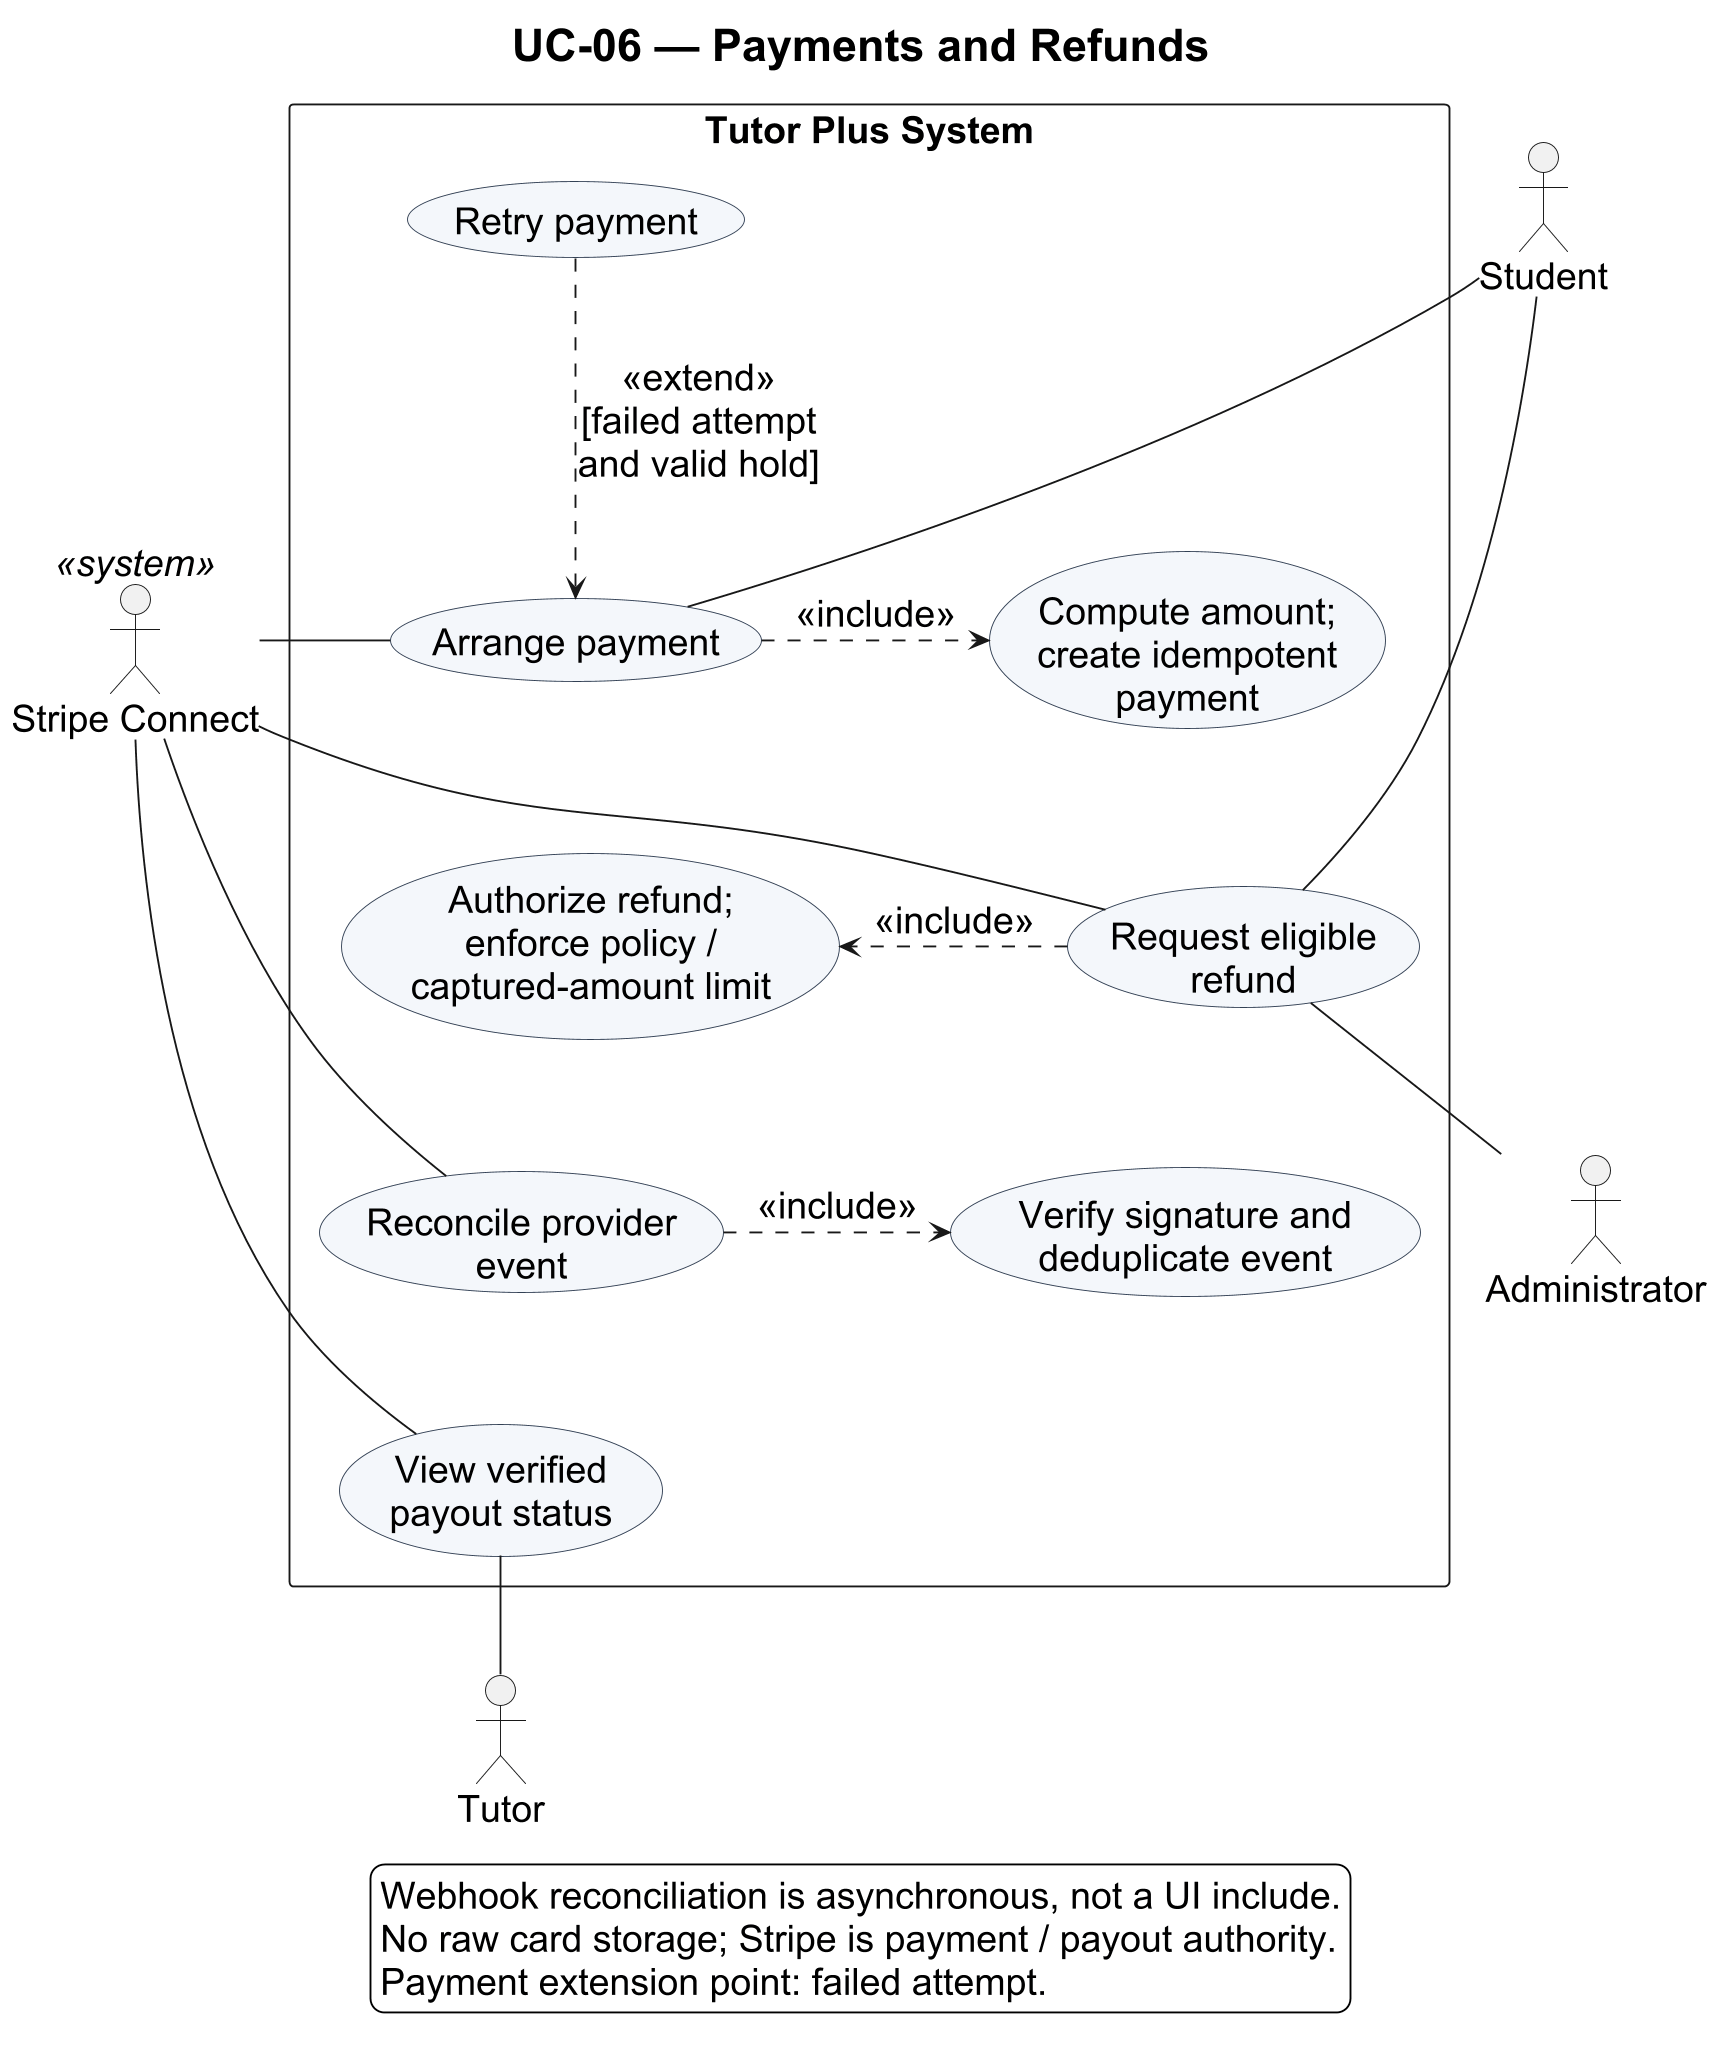

The diagram above was rendered by PlantUML. Its source (embedded in the PNG):
@startuml
title UC-06 — Payments and Refunds
top to bottom direction
skinparam backgroundColor white
skinparam defaultFontName Arial
skinparam defaultFontSize 20
skinparam legendFontSize 20
skinparam titleFontSize 24
skinparam shadowing false
skinparam dpi 180
skinparam usecaseBackgroundColor #F4F7FB
skinparam usecaseBorderColor #334155
actor Student
actor Tutor
actor Administrator as Admin
actor "Stripe Connect" as Stripe <<system>>
rectangle "Tutor Plus System" {
  usecase "Arrange payment" as Pay
  usecase "Compute amount;\ncreate idempotent\npayment" as Create
  usecase "Retry payment" as Retry
  usecase "Reconcile provider\nevent" as Reconcile
  usecase "Verify signature and\ndeduplicate event" as Verify
  usecase "Request eligible\nrefund" as Refund
  usecase "Authorize refund;\nenforce policy /\ncaptured-amount limit" as Eligibility
  usecase "View verified\npayout status" as Payout
  Pay .right.> Create : <<include>>
  Retry ..> Pay : <<extend>>\n[failed attempt\nand valid hold]
  Reconcile .right.> Verify : <<include>>
  Refund .right.> Eligibility : <<include>>
  Create -[hidden]down- Eligibility
  Eligibility -[hidden]down- Verify
  Reconcile -[hidden]down- Payout
}
Student -down- Pay
Student -- Refund
Tutor -up- Payout
Admin -up- Refund
Stripe -up- Reconcile
Stripe -- Pay
Stripe -- Refund
Stripe -- Payout
legend bottom
  Webhook reconciliation is asynchronous, not a UI include.
  No raw card storage; Stripe is payment / payout authority.
  Payment extension point: failed attempt.
endlegend
@enduml